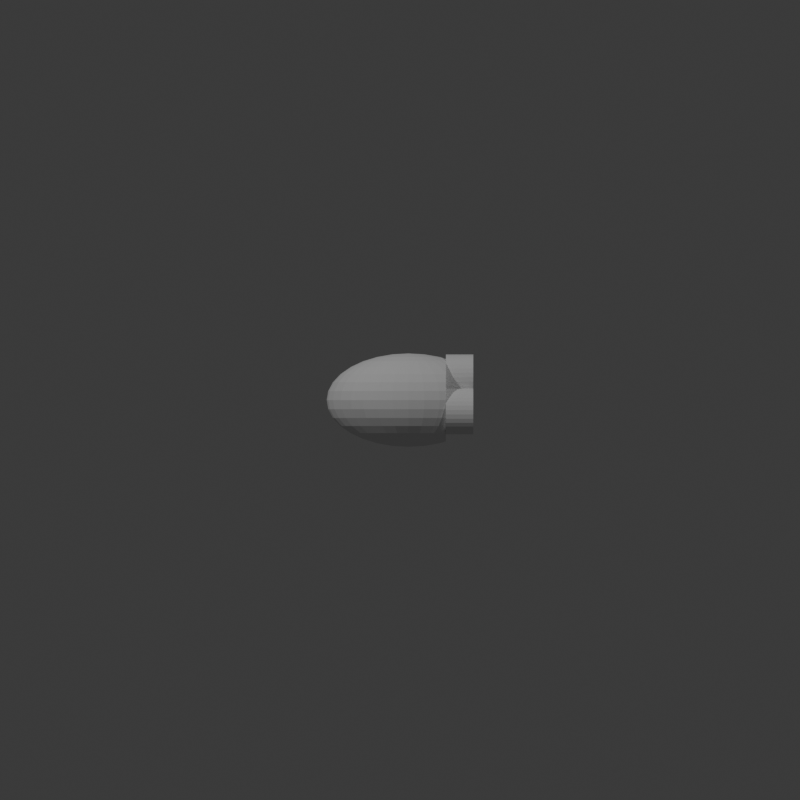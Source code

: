# Source: 2-ES-7-4-4.blend  (saved by Blender 4.3.32; exported with 4.5.12 LTS)
import bpy
from mathutils import Matrix  # noqa: F401  (used for matrix-valued properties, if any)

bpy.ops.wm.read_factory_settings(use_empty=True)
scene = bpy.context.scene
scene.name = 'Scene'

# ---- collections
col_collection = bpy.data.collections.new('Collection'); scene.collection.children.link(col_collection)

# ---- world
world_world = bpy.data.worlds.new('World'); scene.world = world_world
world_world.use_nodes = True; world_world.node_tree.nodes.clear()
_N = world_world.node_tree.nodes; _L = world_world.node_tree.links
n0 = _N.new('ShaderNodeOutputWorld'); n0.name = 'World Output'; n0.location = (300, 300)
n1 = _N.new('ShaderNodeBackground'); n1.name = 'Background'; n1.location = (10, 300)
n1.inputs[0].default_value = (0.05088, 0.05088, 0.05088, 1.0)
_L.new(n1.outputs[0], n0.inputs[0])
n0.is_active_output = True
world_world.color = (0.05088, 0.05088, 0.05088)
world_world.sun_shadow_jitter_overblur = 0.0

# ---- cameras
cam_camera_001 = bpy.data.cameras.new('Camera.001')
cam_camera_001.type = 'ORTHO'
cam_camera_001.ortho_scale = 40.0
cam_camera_002 = bpy.data.cameras.new('Camera.002')
cam_camera_002.type = 'ORTHO'
cam_camera_002.ortho_scale = 40.0

# ---- lights
light_point = bpy.data.lights.new('Point', 'POINT')
light_point.energy = 1e+04
light_point_001 = bpy.data.lights.new('Point.001', 'POINT')
light_point_001.energy = 6000.0

# ---- meshes
me_sphere = bpy.data.meshes.new('Sphere')
me_sphere.from_pydata([(0.0, 1.297, 1.941), (0.0, 1.941, 1.297), (0.0, 2.29, 0.4555), (0.0, 2.335, 0.0), (0.0, 2.29, -0.4555), (0.0, 1.941, -1.297), (0.1555, 0.4468, 2.29), (0.305, 0.8764, 2.157), (0.4428, 1.272, 1.941), (0.5635, 1.619, 1.651), (0.6626, 1.904, 1.297), (0.7363, 2.116, 0.8936), (0.7816, 2.246, 0.4555), (0.7969, 2.29, 0.0), (0.7816, 2.246, -0.4555), (0.7363, 2.116, -0.8936), (0.6626, 1.904, -1.297), (0.5635, 1.619, -1.651), (0.4428, 1.272, -1.941), (0.305, 0.8764, -2.157), (0.1555, 0.4468, -2.29), (0.305, 0.4209, 2.29), (0.5982, 0.8255, 2.157), (0.8685, 1.199, 1.941), (1.105, 1.525, 1.651), (1.3, 1.794, 1.297), (1.444, 1.993, 0.8936), (1.533, 2.116, 0.4555), (1.563, 2.157, 0.0), (1.533, 2.116, -0.4555), (1.444, 1.993, -0.8936), (1.3, 1.794, -1.297), (1.105, 1.525, -1.651), (0.8685, 1.199, -1.941), (0.5982, 0.8255, -2.157), (0.305, 0.4209, -2.29), (0.4428, 0.3788, 2.29), (0.8685, 0.743, 2.157), (1.261, 1.079, 1.941), (1.605, 1.373, 1.651), (1.605, 1.373, -1.651), (1.261, 1.079, -1.941), (0.8685, 0.743, -2.157), (0.4428, 0.3788, -2.29), (0.5635, 0.3221, 2.29), (1.105, 0.6318, 2.157), (1.605, 0.9173, 1.941), (1.605, 0.9173, -1.941), (1.105, 0.6318, -2.157), (0.5635, 0.3221, -2.29), (0.6626, 0.2531, 2.29), (1.3, 0.4964, 2.157), (1.3, 0.4964, -2.157), (0.6626, 0.2531, -2.29), (0.0, 0.0, 2.335), (0.7363, 0.1743, 2.29), (1.444, 0.342, 2.157), (1.444, 0.342, -2.157), (0.7363, 0.1743, -2.29), (0.7816, 0.08887, 2.29), (1.533, 0.1743, 2.157), (1.533, 0.1743, -2.157), (0.7816, 0.08887, -2.29), (0.7969, -2.61e-08, 2.29), (1.563, -5.219e-08, 2.157), (1.563, -5.219e-08, -2.157), (0.7969, -2.61e-08, -2.29), (0.7816, -0.08887, 2.29), (1.533, -0.1743, 2.157), (1.533, -0.1743, -2.157), (0.7816, -0.08887, -2.29), (0.7363, -0.1743, 2.29), (1.444, -0.342, 2.157), (1.444, -0.342, -2.157), (0.7363, -0.1743, -2.29), (0.6626, -0.2531, 2.29), (1.3, -0.4964, 2.157), (1.3, -0.4964, -2.157), (0.6626, -0.2531, -2.29), (0.5635, -0.3221, 2.29), (1.105, -0.6318, 2.157), (1.605, -0.9173, 1.941), (1.605, -0.9173, -1.941), (1.105, -0.6318, -2.157), (0.5635, -0.3221, -2.29), (0.4428, -0.3788, 2.29), (0.8685, -0.743, 2.157), (1.261, -1.079, 1.941), (1.605, -1.373, 1.651), (1.605, -1.373, -1.651), (1.261, -1.079, -1.941), (0.8685, -0.743, -2.157), (0.4428, -0.3788, -2.29), (0.305, -0.4209, 2.29), (0.5982, -0.8255, 2.157), (0.8685, -1.199, 1.941), (1.105, -1.525, 1.651), (1.3, -1.794, 1.297), (1.444, -1.993, 0.8936), (1.533, -2.116, 0.4555), (1.563, -2.157, 0.0), (1.533, -2.116, -0.4555), (1.444, -1.993, -0.8936), (1.3, -1.794, -1.297), (1.105, -1.525, -1.651), (0.8685, -1.199, -1.941), (0.5982, -0.8255, -2.157), (0.305, -0.4209, -2.29), (0.1555, -0.4468, 2.29), (0.305, -0.8764, 2.157), (0.4428, -1.272, 1.941), (0.5635, -1.619, 1.651), (0.6626, -1.904, 1.297), (0.7363, -2.116, 0.8936), (0.7816, -2.246, 0.4555), (0.7969, -2.29, 0.0), (0.7816, -2.246, -0.4555), (0.7363, -2.116, -0.8936), (0.6626, -1.904, -1.297), (0.5635, -1.619, -1.651), (0.4428, -1.272, -1.941), (0.305, -0.8764, -2.157), (0.1555, -0.4468, -2.29), (-3.044e-08, -0.4555, 2.29), (-2.13e-07, -0.8936, 2.157), (-3.957e-07, -1.297, 1.941), (-6.087e-08, -1.651, 1.651), (-4.261e-07, -1.941, 1.297), (1.217e-07, -2.157, 0.8936), (-5.478e-07, -2.29, 0.4555), (-1.339e-06, -2.335, 0.0), (-5.478e-07, -2.29, -0.4555), (1.217e-07, -2.157, -0.8936), (-4.261e-07, -1.941, -1.297), (-6.087e-08, -1.651, -1.651), (-3.957e-07, -1.297, -1.941), (-2.13e-07, -0.8936, -2.157), (-3.044e-08, -0.4555, -2.29), (-0.1555, -0.4468, 2.29), (-0.305, -0.8764, 2.157), (-0.4428, -1.272, 1.941), (-0.5635, -1.619, 1.651), (-0.6626, -1.904, 1.297), (-0.7363, -2.116, 0.8936), (-0.7816, -2.246, 0.4555), (-0.7969, -2.29, 0.0), (-0.7816, -2.246, -0.4555), (-0.7363, -2.116, -0.8936), (-0.6626, -1.904, -1.297), (-0.5635, -1.619, -1.651), (-0.4428, -1.272, -1.941), (-0.305, -0.8764, -2.157), (-0.1555, -0.4468, -2.29), (-0.305, -0.4209, 2.29), (-0.5982, -0.8255, 2.157), (-0.8685, -1.199, 1.941), (-1.105, -1.525, 1.651), (-1.3, -1.794, 1.297), (-1.444, -1.993, 0.8936), (-1.533, -2.116, 0.4555), (-1.563, -2.157, 0.0), (-1.533, -2.116, -0.4555), (-1.444, -1.993, -0.8936), (-1.3, -1.794, -1.297), (-1.105, -1.525, -1.651), (-0.8685, -1.199, -1.941), (-0.5982, -0.8255, -2.157), (-0.305, -0.4209, -2.29), (-0.4428, -0.3788, 2.29), (-0.8685, -0.743, 2.157), (-1.261, -1.079, 1.941), (-1.605, -1.373, 1.651), (-1.887, -1.614, 1.297), (-2.097, -1.794, 0.8936), (-2.226, -1.904, 0.4555), (-2.27, -1.941, 0.0), (-2.226, -1.904, -0.4555), (-2.097, -1.794, -0.8936), (-1.887, -1.614, -1.297), (-1.605, -1.373, -1.651), (-1.261, -1.079, -1.941), (-0.8685, -0.743, -2.157), (-0.4428, -0.3788, -2.29), (-0.5635, -0.3221, 2.29), (-1.105, -0.6318, 2.157), (-1.605, -0.9173, 1.941), (-2.042, -1.167, 1.651), (-2.402, -1.373, 1.297), (-2.669, -1.525, 0.8936), (-2.833, -1.619, 0.4555), (-2.889, -1.651, 0.0), (-2.833, -1.619, -0.4555), (-2.669, -1.525, -0.8936), (-2.402, -1.373, -1.297), (-2.042, -1.167, -1.651), (-1.605, -0.9173, -1.941), (-1.105, -0.6318, -2.157), (-0.5635, -0.3221, -2.29), (0.0, 0.0, -2.335), (-0.6626, -0.2531, 2.29), (-1.3, -0.4964, 2.157), (-1.887, -0.7207, 1.941), (-2.402, -0.9173, 1.651), (-2.824, -1.079, 1.297), (-3.138, -1.199, 0.8936), (-3.331, -1.272, 0.4555), (-3.397, -1.297, 0.0), (-3.331, -1.272, -0.4555), (-3.138, -1.199, -0.8936), (-2.824, -1.079, -1.297), (-2.402, -0.9173, -1.651), (-1.887, -0.7207, -1.941), (-1.3, -0.4964, -2.157), (-0.6626, -0.2531, -2.29), (-0.7363, -0.1743, 2.29), (-1.444, -0.342, 2.157), (-2.097, -0.4964, 1.941), (-2.669, -0.6318, 1.651), (-3.138, -0.743, 1.297), (-3.487, -0.8255, 0.8936), (-3.702, -0.8764, 0.4555), (-3.774, -0.8936, 0.0), (-3.702, -0.8764, -0.4555), (-3.487, -0.8255, -0.8936), (-3.138, -0.743, -1.297), (-2.669, -0.6318, -1.651), (-2.097, -0.4964, -1.941), (-1.444, -0.342, -2.157), (-0.7363, -0.1743, -2.29), (-0.7816, -0.08887, 2.29), (-1.533, -0.1743, 2.157), (-2.226, -0.2531, 1.941), (-2.833, -0.3221, 1.651), (-3.331, -0.3788, 1.297), (-3.702, -0.4209, 0.8936), (-3.93, -0.4468, 0.4555), (-4.007, -0.4555, 0.0), (-3.93, -0.4468, -0.4555), (-3.702, -0.4209, -0.8936), (-3.331, -0.3788, -1.297), (-2.833, -0.3221, -1.651), (-2.226, -0.2531, -1.941), (-1.533, -0.1743, -2.157), (-0.7816, -0.08887, -2.29), (-0.7969, 4.349e-08, 2.29), (-1.563, 1.218e-07, 2.157), (-2.27, 3.479e-07, 1.941), (-2.889, 6.959e-08, 1.651), (-3.397, 3.827e-07, 1.297), (-3.774, 3.479e-08, 0.8936), (-4.007, 6.263e-07, 0.4555), (-4.085, 1.044e-06, 0.0), (-4.007, 6.263e-07, -0.4555), (-3.774, 3.479e-08, -0.8936), (-3.397, 3.827e-07, -1.297), (-2.889, 6.959e-08, -1.651), (-2.27, 3.479e-07, -1.941), (-1.563, 1.218e-07, -2.157), (-0.7969, 4.349e-08, -2.29), (-0.7816, 0.08887, 2.29), (-1.533, 0.1743, 2.157), (-2.226, 0.2531, 1.941), (-2.833, 0.3221, 1.651), (-3.331, 0.3788, 1.297), (-3.702, 0.4209, 0.8936), (-3.93, 0.4468, 0.4555), (-4.007, 0.4555, 0.0), (-3.93, 0.4468, -0.4555), (-3.702, 0.4209, -0.8936), (-3.331, 0.3788, -1.297), (-2.833, 0.3221, -1.651), (-2.226, 0.2531, -1.941), (-1.533, 0.1743, -2.157), (-0.7816, 0.08887, -2.29), (-0.7363, 0.1743, 2.29), (-1.444, 0.342, 2.157), (-2.097, 0.4964, 1.941), (-2.669, 0.6318, 1.651), (-3.138, 0.743, 1.297), (-3.487, 0.8255, 0.8936), (-3.702, 0.8764, 0.4555), (-3.774, 0.8936, 0.0), (-3.702, 0.8764, -0.4555), (-3.487, 0.8255, -0.8936), (-3.138, 0.743, -1.297), (-2.669, 0.6318, -1.651), (-2.097, 0.4964, -1.941), (-1.444, 0.342, -2.157), (-0.7363, 0.1743, -2.29), (-0.6626, 0.2531, 2.29), (-1.3, 0.4964, 2.157), (-1.887, 0.7207, 1.941), (-2.402, 0.9173, 1.651), (-2.824, 1.079, 1.297), (-3.138, 1.199, 0.8936), (-3.331, 1.272, 0.4555), (-3.397, 1.297, 0.0), (-3.331, 1.272, -0.4555), (-3.138, 1.199, -0.8936), (-2.824, 1.079, -1.297), (-2.402, 0.9173, -1.651), (-1.887, 0.7207, -1.941), (-1.3, 0.4964, -2.157), (-0.6626, 0.2531, -2.29), (-0.5635, 0.3221, 2.29), (-1.105, 0.6318, 2.157), (-1.605, 0.9173, 1.941), (-2.042, 1.167, 1.651), (-2.402, 1.373, 1.297), (-2.669, 1.525, 0.8936), (-2.833, 1.619, 0.4555), (-2.889, 1.651, 0.0), (-2.833, 1.619, -0.4555), (-2.669, 1.525, -0.8936), (-2.402, 1.373, -1.297), (-2.042, 1.167, -1.651), (-1.605, 0.9173, -1.941), (-1.105, 0.6318, -2.157), (-0.5635, 0.3221, -2.29), (-0.4428, 0.3788, 2.29), (-0.8685, 0.743, 2.157), (-1.261, 1.079, 1.941), (-1.605, 1.373, 1.651), (-1.887, 1.614, 1.297), (-2.097, 1.794, 0.8936), (-2.226, 1.904, 0.4555), (-2.27, 1.941, 0.0), (-2.226, 1.904, -0.4555), (-2.097, 1.794, -0.8936), (-1.887, 1.614, -1.297), (-1.605, 1.373, -1.651), (-1.261, 1.079, -1.941), (-0.8685, 0.743, -2.157), (-0.4428, 0.3788, -2.29), (-0.305, 0.4209, 2.29), (-0.5982, 0.8255, 2.157), (-0.8685, 1.199, 1.941), (-1.105, 1.525, 1.651), (-1.3, 1.794, 1.297), (-1.444, 1.993, 0.8936), (-1.533, 2.116, 0.4555), (-1.563, 2.157, 0.0), (-1.533, 2.116, -0.4555), (-1.444, 1.993, -0.8936), (-1.3, 1.794, -1.297), (-1.105, 1.525, -1.651), (-0.8685, 1.199, -1.941), (-0.5982, 0.8255, -2.157), (-0.305, 0.4209, -2.29), (-0.1555, 0.4468, 2.29), (-0.305, 0.8764, 2.157), (-0.4428, 1.272, 1.941), (-0.5635, 1.619, 1.651), (-0.6626, 1.904, 1.297), (-0.7363, 2.116, 0.8936), (-0.7816, 2.246, 0.4555), (-0.7969, 2.29, 0.0), (-0.7816, 2.246, -0.4555), (-0.7363, 2.116, -0.8936), (-0.6626, 1.904, -1.297), (-0.5635, 1.619, -1.651), (-0.4428, 1.272, -1.941), (-0.305, 0.8764, -2.157), (-0.1555, 0.4468, -2.29), (6.087e-08, 0.4555, 2.29), (2.739e-07, 0.8936, 2.157), (3.652e-07, 1.651, 1.651), (2.435e-07, 2.157, 0.8936), (2.435e-07, 2.157, -0.8936), (3.652e-07, 1.651, -1.651), (8.826e-07, 1.297, -1.941), (2.739e-07, 0.8936, -2.157), (6.087e-08, 0.4555, -2.29), (1.874, 1.603, 1.314), (1.874, 1.603, -1.314), (1.874, 1.618, -1.297), (1.874, 1.862, -0.8936), (1.874, 1.618, 1.297), (1.874, 1.862, 0.8936), (1.874, 2.012, 0.4555), (1.874, 2.062, 0.0), (1.874, 2.012, -0.4555), (1.874, 1.071, 1.763), (1.874, 1.071, -1.763), (1.874, 1.247, 1.651), (1.874, 1.247, -1.651), (1.874, 0.7157, 1.946), (1.874, 0.7157, -1.946), (1.874, 0.7298, 1.941), (1.874, 0.7298, -1.941), (1.874, 0.4437, 2.015), (1.874, 0.4437, -2.015), (1.874, 0.2131, 2.051), (1.874, 0.2131, -2.051), (1.874, -8.281e-08, 2.062), (1.874, -8.281e-08, -2.062), (1.874, -0.2131, 2.051), (1.874, -0.2131, -2.051), (1.874, -0.4437, 2.015), (1.874, -0.4437, -2.015), (1.874, -0.7157, 1.946), (1.874, -0.7157, -1.946), (1.874, -1.071, 1.763), (1.874, -1.071, -1.763), (1.874, -0.7298, 1.941), (1.874, -0.7298, -1.941), (1.874, -1.603, 1.314), (1.874, -1.603, -1.314), (1.874, -1.247, 1.651), (1.874, -1.247, -1.651), (1.874, -1.862, -0.8936), (1.874, -2.012, -0.4555), (1.874, -1.618, -1.297), (1.874, -1.618, 1.297), (1.874, -1.862, 0.8936), (1.874, -2.012, 0.4555), (1.874, -2.062, 0.0)], [], [(372, 371, 19, 20), (3, 2, 12, 13), (364, 54, 6), (198, 372, 20), (4, 3, 13, 14), (365, 364, 6, 7), (368, 4, 14, 15), (0, 365, 7, 8), (5, 368, 15, 16), (366, 0, 8, 9), (369, 5, 16, 17), (1, 366, 9, 10), (370, 369, 17, 18), (367, 1, 10, 11), (371, 370, 18, 19), (2, 367, 11, 12), (19, 18, 33, 34), (12, 11, 26, 27), (20, 19, 34, 35), (13, 12, 27, 28), (6, 54, 21), (198, 20, 35), (14, 13, 28, 29), (7, 6, 21, 22), (15, 14, 29, 30), (8, 7, 22, 23), (16, 15, 30, 31), (9, 8, 23, 24), (17, 16, 31, 32), (10, 9, 24, 25), (18, 17, 32, 33), (11, 10, 25, 26), (23, 22, 37, 38), (24, 23, 38, 39), (33, 32, 40, 41), (34, 33, 41, 42), (35, 34, 42, 43), (21, 54, 36), (198, 35, 43), (22, 21, 36, 37), (43, 42, 48, 49), (36, 54, 44), (198, 43, 49), (37, 36, 44, 45), (38, 37, 45, 46), (373, 39, 384), (42, 41, 47, 48), (382, 46, 388), (393, 391, 387, 389, 383, 385, 374, 375, 376, 381, 380, 379, 378, 377, 373, 384, 382, 388, 386, 390, 392, 394, 396, 398, 400, 404, 402, 408, 406, 413, 414, 415, 416, 411, 410, 412, 407, 409, 403, 405, 401, 399, 397, 395), (49, 48, 52, 53), (44, 54, 50), (198, 49, 53), (45, 44, 50, 51), (53, 52, 57, 58), (50, 54, 55), (198, 53, 58), (51, 50, 55, 56), (386, 51, 56, 390), (58, 57, 61, 62), (55, 54, 59), (198, 58, 62), (56, 55, 59, 60), (390, 56, 60, 392), (59, 54, 63), (198, 62, 66), (60, 59, 63, 64), (392, 60, 64, 394), (62, 61, 65, 66), (66, 65, 69, 70), (63, 54, 67), (198, 66, 70), (64, 63, 67, 68), (394, 64, 68, 396), (68, 67, 71, 72), (396, 68, 72, 398), (70, 69, 73, 74), (67, 54, 71), (198, 70, 74), (74, 73, 77, 78), (71, 54, 75), (198, 74, 78), (72, 71, 75, 76), (398, 72, 76, 400), (76, 75, 79, 80), (400, 76, 80, 81, 404), (402, 404, 81), (405, 403, 82), (78, 77, 83, 84), (75, 54, 79), (198, 78, 84), (83, 82, 90, 91), (84, 83, 91, 92), (79, 54, 85), (198, 84, 92), (80, 79, 85, 86), (81, 80, 86, 87), (402, 81, 87, 88, 408), (409, 407, 89), (406, 408, 88), (410, 411, 101, 102), (87, 86, 94, 95), (412, 410, 102, 103), (88, 87, 95, 96), (406, 88, 96, 97, 413), (90, 89, 104, 105), (414, 413, 97, 98), (91, 90, 105, 106), (415, 414, 98, 99), (92, 91, 106, 107), (416, 415, 99, 100), (85, 54, 93), (198, 92, 107), (411, 416, 100, 101), (86, 85, 93, 94), (106, 105, 120, 121), (99, 98, 113, 114), (107, 106, 121, 122), (100, 99, 114, 115), (93, 54, 108), (198, 107, 122), (101, 100, 115, 116), (94, 93, 108, 109), (102, 101, 116, 117), (95, 94, 109, 110), (103, 102, 117, 118), (96, 95, 110, 111), (104, 103, 118, 119), (97, 96, 111, 112), (105, 104, 119, 120), (98, 97, 112, 113), (118, 117, 132, 133), (111, 110, 125, 126), (119, 118, 133, 134), (112, 111, 126, 127), (120, 119, 134, 135), (113, 112, 127, 128), (121, 120, 135, 136), (114, 113, 128, 129), (122, 121, 136, 137), (115, 114, 129, 130), (108, 54, 123), (198, 122, 137), (116, 115, 130, 131), (109, 108, 123, 124), (117, 116, 131, 132), (110, 109, 124, 125), (137, 136, 151, 152), (130, 129, 144, 145), (123, 54, 138), (198, 137, 152), (131, 130, 145, 146), (124, 123, 138, 139), (132, 131, 146, 147), (125, 124, 139, 140), (133, 132, 147, 148), (126, 125, 140, 141), (134, 133, 148, 149), (127, 126, 141, 142), (135, 134, 149, 150), (128, 127, 142, 143), (136, 135, 150, 151), (129, 128, 143, 144), (141, 140, 155, 156), (149, 148, 163, 164), (142, 141, 156, 157), (150, 149, 164, 165), (143, 142, 157, 158), (151, 150, 165, 166), (144, 143, 158, 159), (152, 151, 166, 167), (145, 144, 159, 160), (138, 54, 153), (198, 152, 167), (146, 145, 160, 161), (139, 138, 153, 154), (147, 146, 161, 162), (140, 139, 154, 155), (148, 147, 162, 163), (160, 159, 174, 175), (153, 54, 168), (198, 167, 182), (161, 160, 175, 176), (154, 153, 168, 169), (162, 161, 176, 177), (155, 154, 169, 170), (163, 162, 177, 178), (156, 155, 170, 171), (164, 163, 178, 179), (157, 156, 171, 172), (165, 164, 179, 180), (158, 157, 172, 173), (166, 165, 180, 181), (159, 158, 173, 174), (167, 166, 181, 182), (179, 178, 193, 194), (172, 171, 186, 187), (180, 179, 194, 195), (173, 172, 187, 188), (181, 180, 195, 196), (174, 173, 188, 189), (182, 181, 196, 197), (175, 174, 189, 190), (168, 54, 183), (198, 182, 197), (176, 175, 190, 191), (169, 168, 183, 184), (177, 176, 191, 192), (170, 169, 184, 185), (178, 177, 192, 193), (171, 170, 185, 186), (183, 54, 199), (198, 197, 213), (191, 190, 206, 207), (184, 183, 199, 200), (192, 191, 207, 208), (185, 184, 200, 201), (193, 192, 208, 209), (186, 185, 201, 202), (194, 193, 209, 210), (187, 186, 202, 203), (195, 194, 210, 211), (188, 187, 203, 204), (196, 195, 211, 212), (189, 188, 204, 205), (197, 196, 212, 213), (190, 189, 205, 206), (203, 202, 217, 218), (211, 210, 225, 226), (204, 203, 218, 219), (212, 211, 226, 227), (205, 204, 219, 220), (213, 212, 227, 228), (206, 205, 220, 221), (199, 54, 214), (198, 213, 228), (207, 206, 221, 222), (200, 199, 214, 215), (208, 207, 222, 223), (201, 200, 215, 216), (209, 208, 223, 224), (202, 201, 216, 217), (210, 209, 224, 225), (222, 221, 236, 237), (215, 214, 229, 230), (223, 222, 237, 238), (216, 215, 230, 231), (224, 223, 238, 239), (217, 216, 231, 232), (225, 224, 239, 240), (218, 217, 232, 233), (226, 225, 240, 241), (219, 218, 233, 234), (227, 226, 241, 242), (220, 219, 234, 235), (228, 227, 242, 243), (221, 220, 235, 236), (214, 54, 229), (198, 228, 243), (241, 240, 255, 256), (234, 233, 248, 249), (242, 241, 256, 257), (235, 234, 249, 250), (243, 242, 257, 258), (236, 235, 250, 251), (229, 54, 244), (198, 243, 258), (237, 236, 251, 252), (230, 229, 244, 245), (238, 237, 252, 253), (231, 230, 245, 246), (239, 238, 253, 254), (232, 231, 246, 247), (240, 239, 254, 255), (233, 232, 247, 248), (253, 252, 267, 268), (246, 245, 260, 261), (254, 253, 268, 269), (247, 246, 261, 262), (255, 254, 269, 270), (248, 247, 262, 263), (256, 255, 270, 271), (249, 248, 263, 264), (257, 256, 271, 272), (250, 249, 264, 265), (258, 257, 272, 273), (251, 250, 265, 266), (244, 54, 259), (198, 258, 273), (252, 251, 266, 267), (245, 244, 259, 260), (272, 271, 286, 287), (265, 264, 279, 280), (273, 272, 287, 288), (266, 265, 280, 281), (259, 54, 274), (198, 273, 288), (267, 266, 281, 282), (260, 259, 274, 275), (268, 267, 282, 283), (261, 260, 275, 276), (269, 268, 283, 284), (262, 261, 276, 277), (270, 269, 284, 285), (263, 262, 277, 278), (271, 270, 285, 286), (264, 263, 278, 279), (276, 275, 290, 291), (284, 283, 298, 299), (277, 276, 291, 292), (285, 284, 299, 300), (278, 277, 292, 293), (286, 285, 300, 301), (279, 278, 293, 294), (287, 286, 301, 302), (280, 279, 294, 295), (288, 287, 302, 303), (281, 280, 295, 296), (274, 54, 289), (198, 288, 303), (282, 281, 296, 297), (275, 274, 289, 290), (283, 282, 297, 298), (295, 294, 309, 310), (303, 302, 317, 318), (296, 295, 310, 311), (289, 54, 304), (198, 303, 318), (297, 296, 311, 312), (290, 289, 304, 305), (298, 297, 312, 313), (291, 290, 305, 306), (299, 298, 313, 314), (292, 291, 306, 307), (300, 299, 314, 315), (293, 292, 307, 308), (301, 300, 315, 316), (294, 293, 308, 309), (302, 301, 316, 317), (314, 313, 328, 329), (307, 306, 321, 322), (315, 314, 329, 330), (308, 307, 322, 323), (316, 315, 330, 331), (309, 308, 323, 324), (317, 316, 331, 332), (310, 309, 324, 325), (318, 317, 332, 333), (311, 310, 325, 326), (304, 54, 319), (198, 318, 333), (312, 311, 326, 327), (305, 304, 319, 320), (313, 312, 327, 328), (306, 305, 320, 321), (333, 332, 347, 348), (326, 325, 340, 341), (319, 54, 334), (198, 333, 348), (327, 326, 341, 342), (320, 319, 334, 335), (328, 327, 342, 343), (321, 320, 335, 336), (329, 328, 343, 344), (322, 321, 336, 337), (330, 329, 344, 345), (323, 322, 337, 338), (331, 330, 345, 346), (324, 323, 338, 339), (332, 331, 346, 347), (325, 324, 339, 340), (337, 336, 351, 352), (345, 344, 359, 360), (338, 337, 352, 353), (346, 345, 360, 361), (339, 338, 353, 354), (347, 346, 361, 362), (340, 339, 354, 355), (348, 347, 362, 363), (341, 340, 355, 356), (334, 54, 349), (198, 348, 363), (342, 341, 356, 357), (335, 334, 349, 350), (343, 342, 357, 358), (336, 335, 350, 351), (344, 343, 358, 359), (356, 355, 2, 3), (349, 54, 364), (198, 363, 372), (357, 356, 3, 4), (350, 349, 364, 365), (358, 357, 4, 368), (351, 350, 365, 0), (359, 358, 368, 5), (352, 351, 0, 366), (360, 359, 5, 369), (353, 352, 366, 1), (361, 360, 369, 370), (354, 353, 1, 367), (362, 361, 370, 371), (355, 354, 367, 2), (363, 362, 371, 372), (89, 407, 412, 103, 104), (82, 403, 409, 89, 90), (77, 401, 405, 82, 83), (73, 399, 401, 77), (69, 397, 399, 73), (65, 395, 397, 69), (61, 393, 395, 65), (57, 391, 393, 61), (48, 47, 389, 387, 52), (52, 387, 391, 57), (46, 45, 51, 386, 388), (41, 40, 385, 383, 47), (47, 383, 389), (39, 38, 46, 382, 384), (29, 28, 380, 381), (28, 27, 379, 380), (27, 26, 378, 379), (26, 25, 377, 378), (30, 29, 381, 376), (31, 30, 376, 375), (32, 31, 375, 374, 40), (40, 374, 385), (25, 24, 39, 373, 377)])
_uv = me_sphere.uv_layers.new(name='UVMap')
_uv.uv.foreach_set('vector', [0.75, 0.0625, 0.75, 0.125, 0.7188, 0.125, 0.7188, 0.0625, 0.75, 0.5, 0.75, 0.5625, 0.7188, 0.5625, 0.7188, 0.5, 0.75, 0.9375, 0.7344, 1.0, 0.7188, 0.9375, 0.7344, 0.0, 0.75, 0.0625, 0.7188, 0.0625, 0.75, 0.4375, 0.75, 0.5, 0.7188, 0.5, 0.7188, 0.4375, 0.75, 0.875, 0.75, 0.9375, 0.7188, 0.9375, 0.7188, 0.875, 0.75, 0.375, 0.75, 0.4375, 0.7188, 0.4375, 0.7188, 0.375, 0.75, 0.8125, 0.75, 0.875, 0.7188, 0.875, 0.7188, 0.8125, 0.75, 0.3125, 0.75, 0.375, 0.7188, 0.375, 0.7188, 0.3125, 0.75, 0.75, 0.75, 0.8125, 0.7188, 0.8125, 0.7188, 0.75, 0.75, 0.25, 0.75, 0.3125, 0.7188, 0.3125, 0.7188, 0.25, 0.75, 0.6875, 0.75, 0.75, 0.7188, 0.75, 0.7188, 0.6875, 0.75, 0.1875, 0.75, 0.25, 0.7188, 0.25, 0.7188, 0.1875, 0.75, 0.625, 0.75, 0.6875, 0.7188, 0.6875, 0.7188, 0.625, 0.75, 0.125, 0.75, 0.1875, 0.7188, 0.1875, 0.7188, 0.125, 0.75, 0.5625, 0.75, 0.625, 0.7188, 0.625, 0.7188, 0.5625, 0.7188, 0.125, 0.7188, 0.1875, 0.6875, 0.1875, 0.6875, 0.125, 0.7188, 0.5625, 0.7188, 0.625, 0.6875, 0.625, 0.6875, 0.5625, 0.7188, 0.0625, 0.7188, 0.125, 0.6875, 0.125, 0.6875, 0.0625, 0.7188, 0.5, 0.7188, 0.5625, 0.6875, 0.5625, 0.6875, 0.5, 0.7188, 0.9375, 0.7031, 1.0, 0.6875, 0.9375, 0.7031, 0.0, 0.7188, 0.0625, 0.6875, 0.0625, 0.7188, 0.4375, 0.7188, 0.5, 0.6875, 0.5, 0.6875, 0.4375, 0.7188, 0.875, 0.7188, 0.9375, 0.6875, 0.9375, 0.6875, 0.875, 0.7188, 0.375, 0.7188, 0.4375, 0.6875, 0.4375, 0.6875, 0.375, 0.7188, 0.8125, 0.7188, 0.875, 0.6875, 0.875, 0.6875, 0.8125, 0.7188, 0.3125, 0.7188, 0.375, 0.6875, 0.375, 0.6875, 0.3125, 0.7188, 0.75, 0.7188, 0.8125, 0.6875, 0.8125, 0.6875, 0.75, 0.7188, 0.25, 0.7188, 0.3125, 0.6875, 0.3125, 0.6875, 0.25, 0.7188, 0.6875, 0.7188, 0.75, 0.6875, 0.75, 0.6875, 0.6875, 0.7188, 0.1875, 0.7188, 0.25, 0.6875, 0.25, 0.6875, 0.1875, 0.7188, 0.625, 0.7188, 0.6875, 0.6875, 0.6875, 0.6875, 0.625, 0.6875, 0.8125, 0.6875, 0.875, 0.6562, 0.875, 0.6562, 0.8125, 0.6875, 0.75, 0.6875, 0.8125, 0.6562, 0.8125, 0.6562, 0.75, 0.6875, 0.1875, 0.6875, 0.25, 0.6562, 0.25, 0.6562, 0.1875, 0.6875, 0.125, 0.6875, 0.1875, 0.6562, 0.1875, 0.6562, 0.125, 0.6875, 0.0625, 0.6875, 0.125, 0.6562, 0.125, 0.6562, 0.0625, 0.6875, 0.9375, 0.6719, 1.0, 0.6562, 0.9375, 0.6719, 0.0, 0.6875, 0.0625, 0.6562, 0.0625, 0.6875, 0.875, 0.6875, 0.9375, 0.6562, 0.9375, 0.6562, 0.875, 0.6562, 0.0625, 0.6562, 0.125, 0.625, 0.125, 0.625, 0.0625, 0.6562, 0.9375, 0.6406, 1.0, 0.625, 0.9375, 0.6406, 0.0, 0.6562, 0.0625, 0.625, 0.0625, 0.6562, 0.875, 0.6562, 0.9375, 0.625, 0.9375, 0.625, 0.875, 0.6562, 0.8125, 0.6562, 0.875, 0.625, 0.875, 0.625, 0.8125, 0.6562, 0.6904, 0.6562, 0.75, 0.637, 0.75, 0.6562, 0.125, 0.6562, 0.1875, 0.625, 0.1875, 0.625, 0.125, 0.625, 0.7741, 0.625, 0.8125, 0.5952, 0.8125, 0.5312, 0.1557, 0.5625, 0.1662, 0.5938, 0.1861, 0.5952, 0.1875, 0.625, 0.2259, 0.637, 0.25, 0.6562, 0.3096, 0.6569, 0.3125, 0.6669, 0.375, 0.6721, 0.4375, 0.6738, 0.5, 0.6721, 0.5625, 0.6669, 0.625, 0.6569, 0.6875, 0.6562, 0.6904, 0.637, 0.75, 0.625, 0.7741, 0.5952, 0.8125, 0.5938, 0.8139, 0.5625, 0.8338, 0.5312, 0.8443, 0.5, 0.8475, 0.4688, 0.8443, 0.4375, 0.8338, 0.4062, 0.8139, 0.4048, 0.8125, 0.375, 0.7741, 0.363, 0.75, 0.3438, 0.6904, 0.3431, 0.6875, 0.3331, 0.625, 0.3279, 0.5625, 0.3262, 0.5, 0.3279, 0.4375, 0.3331, 0.375, 0.3431, 0.3125, 0.3438, 0.3096, 0.363, 0.25, 0.375, 0.2259, 0.4048, 0.1875, 0.4063, 0.1861, 0.4375, 0.1662, 0.4688, 0.1557, 0.5, 0.1525, 0.625, 0.0625, 0.625, 0.125, 0.5938, 0.125, 0.5938, 0.0625, 0.625, 0.9375, 0.6094, 1.0, 0.5938, 0.9375, 0.6094, 0.0, 0.625, 0.0625, 0.5938, 0.0625, 0.625, 0.875, 0.625, 0.9375, 0.5938, 0.9375, 0.5938, 0.875, 0.5938, 0.0625, 0.5938, 0.125, 0.5625, 0.125, 0.5625, 0.0625, 0.5938, 0.9375, 0.5781, 1.0, 0.5625, 0.9375, 0.5781, 0.0, 0.5938, 0.0625, 0.5625, 0.0625, 0.5938, 0.875, 0.5938, 0.9375, 0.5625, 0.9375, 0.5625, 0.875, 0.5938, 0.8139, 0.5938, 0.875, 0.5625, 0.875, 0.5625, 0.8338, 0.5625, 0.0625, 0.5625, 0.125, 0.5312, 0.125, 0.5312, 0.0625, 0.5625, 0.9375, 0.5469, 1.0, 0.5312, 0.9375, 0.5469, 0.0, 0.5625, 0.0625, 0.5312, 0.0625, 0.5625, 0.875, 0.5625, 0.9375, 0.5312, 0.9375, 0.5312, 0.875, 0.5625, 0.8338, 0.5625, 0.875, 0.5312, 0.875, 0.5312, 0.8443, 0.5312, 0.9375, 0.5156, 1.0, 0.5, 0.9375, 0.5156, 0.0, 0.5312, 0.0625, 0.5, 0.0625, 0.5312, 0.875, 0.5312, 0.9375, 0.5, 0.9375, 0.5, 0.875, 0.5312, 0.8443, 0.5312, 0.875, 0.5, 0.875, 0.5, 0.8475, 0.5312, 0.0625, 0.5312, 0.125, 0.5, 0.125, 0.5, 0.0625, 0.5, 0.0625, 0.5, 0.125, 0.4688, 0.125, 0.4688, 0.0625, 0.5, 0.9375, 0.4844, 1.0, 0.4688, 0.9375, 0.4844, 0.0, 0.5, 0.0625, 0.4688, 0.0625, 0.5, 0.875, 0.5, 0.9375, 0.4688, 0.9375, 0.4688, 0.875, 0.5, 0.8475, 0.5, 0.875, 0.4688, 0.875, 0.4688, 0.8443, 0.4688, 0.875, 0.4688, 0.9375, 0.4375, 0.9375, 0.4375, 0.875, 0.4688, 0.8443, 0.4688, 0.875, 0.4375, 0.875, 0.4375, 0.8338, 0.4688, 0.0625, 0.4688, 0.125, 0.4375, 0.125, 0.4375, 0.0625, 0.4688, 0.9375, 0.4531, 1.0, 0.4375, 0.9375, 0.4531, 0.0, 0.4688, 0.0625, 0.4375, 0.0625, 0.4375, 0.0625, 0.4375, 0.125, 0.4062, 0.125, 0.4062, 0.0625, 0.4375, 0.9375, 0.4219, 1.0, 0.4062, 0.9375, 0.4219, 0.0, 0.4375, 0.0625, 0.4062, 0.0625, 0.4375, 0.875, 0.4375, 0.9375, 0.4062, 0.9375, 0.4062, 0.875, 0.4375, 0.8338, 0.4375, 0.875, 0.4062, 0.875, 0.4062, 0.8139, 0.4062, 0.875, 0.4062, 0.9375, 0.375, 0.9375, 0.375, 0.875, 0.4062, 0.8139, 0.4062, 0.875, 0.375, 0.875, 0.375, 0.8125, 0.4048, 0.8125, 0.375, 0.7741, 0.4048, 0.8125, 0.375, 0.8125, 0.4048, 0.1875, 0.375, 0.2259, 0.375, 0.1875, 0.4062, 0.0625, 0.4062, 0.125, 0.375, 0.125, 0.375, 0.0625, 0.4062, 0.9375, 0.3906, 1.0, 0.375, 0.9375, 0.3906, 0.0, 0.4062, 0.0625, 0.375, 0.0625, 0.375, 0.125, 0.375, 0.1875, 0.3438, 0.1875, 0.3438, 0.125, 0.375, 0.0625, 0.375, 0.125, 0.3438, 0.125, 0.3438, 0.0625, 0.375, 0.9375, 0.3594, 1.0, 0.3438, 0.9375, 0.3594, 0.0, 0.375, 0.0625, 0.3438, 0.0625, 0.375, 0.875, 0.375, 0.9375, 0.3438, 0.9375, 0.3438, 0.875, 0.375, 0.8125, 0.375, 0.875, 0.3438, 0.875, 0.3438, 0.8125, 0.375, 0.7741, 0.375, 0.8125, 0.3438, 0.8125, 0.3438, 0.75, 0.363, 0.75, 0.363, 0.25, 0.3438, 0.3096, 0.3438, 0.25, 0.3438, 0.6904, 0.363, 0.75, 0.3438, 0.75, 0.3331, 0.375, 0.3279, 0.4375, 0.3125, 0.4375, 0.3125, 0.375, 0.3438, 0.8125, 0.3438, 0.875, 0.3125, 0.875, 0.3125, 0.8125, 0.3431, 0.3125, 0.3331, 0.375, 0.3125, 0.375, 0.3125, 0.3125, 0.3438, 0.75, 0.3438, 0.8125, 0.3125, 0.8125, 0.3125, 0.75, 0.3438, 0.6904, 0.3438, 0.75, 0.3125, 0.75, 0.3125, 0.6875, 0.3431, 0.6875, 0.3438, 0.1875, 0.3438, 0.25, 0.3125, 0.25, 0.3125, 0.1875, 0.3331, 0.625, 0.3431, 0.6875, 0.3125, 0.6875, 0.3125, 0.625, 0.3438, 0.125, 0.3438, 0.1875, 0.3125, 0.1875, 0.3125, 0.125, 0.3279, 0.5625, 0.3331, 0.625, 0.3125, 0.625, 0.3125, 0.5625, 0.3438, 0.0625, 0.3438, 0.125, 0.3125, 0.125, 0.3125, 0.0625, 0.3262, 0.5, 0.3279, 0.5625, 0.3125, 0.5625, 0.3125, 0.5, 0.3438, 0.9375, 0.3281, 1.0, 0.3125, 0.9375, 0.3281, 0.0, 0.3438, 0.0625, 0.3125, 0.0625, 0.3279, 0.4375, 0.3262, 0.5, 0.3125, 0.5, 0.3125, 0.4375, 0.3438, 0.875, 0.3438, 0.9375, 0.3125, 0.9375, 0.3125, 0.875, 0.3125, 0.125, 0.3125, 0.1875, 0.2812, 0.1875, 0.2812, 0.125, 0.3125, 0.5625, 0.3125, 0.625, 0.2812, 0.625, 0.2812, 0.5625, 0.3125, 0.0625, 0.3125, 0.125, 0.2812, 0.125, 0.2812, 0.0625, 0.3125, 0.5, 0.3125, 0.5625, 0.2812, 0.5625, 0.2812, 0.5, 0.3125, 0.9375, 0.2969, 1.0, 0.2812, 0.9375, 0.2969, 0.0, 0.3125, 0.0625, 0.2812, 0.0625, 0.3125, 0.4375, 0.3125, 0.5, 0.2812, 0.5, 0.2812, 0.4375, 0.3125, 0.875, 0.3125, 0.9375, 0.2812, 0.9375, 0.2812, 0.875, 0.3125, 0.375, 0.3125, 0.4375, 0.2812, 0.4375, 0.2812, 0.375, 0.3125, 0.8125, 0.3125, 0.875, 0.2812, 0.875, 0.2812, 0.8125, 0.3125, 0.3125, 0.3125, 0.375, 0.2812, 0.375, 0.2812, 0.3125, 0.3125, 0.75, 0.3125, 0.8125, 0.2812, 0.8125, 0.2812, 0.75, 0.3125, 0.25, 0.3125, 0.3125, 0.2812, 0.3125, 0.2812, 0.25, 0.3125, 0.6875, 0.3125, 0.75, 0.2812, 0.75, 0.2812, 0.6875, 0.3125, 0.1875, 0.3125, 0.25, 0.2812, 0.25, 0.2812, 0.1875, 0.3125, 0.625, 0.3125, 0.6875, 0.2812, 0.6875, 0.2812, 0.625, 0.2812, 0.3125, 0.2812, 0.375, 0.25, 0.375, 0.25, 0.3125, 0.2812, 0.75, 0.2812, 0.8125, 0.25, 0.8125, 0.25, 0.75, 0.2812, 0.25, 0.2812, 0.3125, 0.25, 0.3125, 0.25, 0.25, 0.2812, 0.6875, 0.2812, 0.75, 0.25, 0.75, 0.25, 0.6875, 0.2812, 0.1875, 0.2812, 0.25, 0.25, 0.25, 0.25, 0.1875, 0.2812, 0.625, 0.2812, 0.6875, 0.25, 0.6875, 0.25, 0.625, 0.2812, 0.125, 0.2812, 0.1875, 0.25, 0.1875, 0.25, 0.125, 0.2812, 0.5625, 0.2812, 0.625, 0.25, 0.625, 0.25, 0.5625, 0.2812, 0.0625, 0.2812, 0.125, 0.25, 0.125, 0.25, 0.0625, 0.2812, 0.5, 0.2812, 0.5625, 0.25, 0.5625, 0.25, 0.5, 0.2812, 0.9375, 0.2656, 1.0, 0.25, 0.9375, 0.2656, 0.0, 0.2812, 0.0625, 0.25, 0.0625, 0.2812, 0.4375, 0.2812, 0.5, 0.25, 0.5, 0.25, 0.4375, 0.2812, 0.875, 0.2812, 0.9375, 0.25, 0.9375, 0.25, 0.875, 0.2812, 0.375, 0.2812, 0.4375, 0.25, 0.4375, 0.25, 0.375, 0.2812, 0.8125, 0.2812, 0.875, 0.25, 0.875, 0.25, 0.8125, 0.25, 0.0625, 0.25, 0.125, 0.2188, 0.125, 0.2188, 0.0625, 0.25, 0.5, 0.25, 0.5625, 0.2188, 0.5625, 0.2187, 0.5, 0.25, 0.9375, 0.2344, 1.0, 0.2188, 0.9375, 0.2344, 0.0, 0.25, 0.0625, 0.2188, 0.0625, 0.25, 0.4375, 0.25, 0.5, 0.2187, 0.5, 0.2188, 0.4375, 0.25, 0.875, 0.25, 0.9375, 0.2188, 0.9375, 0.2188, 0.875, 0.25, 0.375, 0.25, 0.4375, 0.2188, 0.4375, 0.2188, 0.375, 0.25, 0.8125, 0.25, 0.875, 0.2188, 0.875, 0.2188, 0.8125, 0.25, 0.3125, 0.25, 0.375, 0.2188, 0.375, 0.2188, 0.3125, 0.25, 0.75, 0.25, 0.8125, 0.2188, 0.8125, 0.2188, 0.75, 0.25, 0.25, 0.25, 0.3125, 0.2188, 0.3125, 0.2188, 0.25, 0.25, 0.6875, 0.25, 0.75, 0.2188, 0.75, 0.2188, 0.6875, 0.25, 0.1875, 0.25, 0.25, 0.2188, 0.25, 0.2188, 0.1875, 0.25, 0.625, 0.25, 0.6875, 0.2188, 0.6875, 0.2188, 0.625, 0.25, 0.125, 0.25, 0.1875, 0.2188, 0.1875, 0.2188, 0.125, 0.25, 0.5625, 0.25, 0.625, 0.2188, 0.625, 0.2188, 0.5625, 0.2188, 0.75, 0.2188, 0.8125, 0.1875, 0.8125, 0.1875, 0.75, 0.2188, 0.25, 0.2188, 0.3125, 0.1875, 0.3125, 0.1875, 0.25, 0.2188, 0.6875, 0.2188, 0.75, 0.1875, 0.75, 0.1875, 0.6875, 0.2188, 0.1875, 0.2188, 0.25, 0.1875, 0.25, 0.1875, 0.1875, 0.2188, 0.625, 0.2188, 0.6875, 0.1875, 0.6875, 0.1875, 0.625, 0.2188, 0.125, 0.2188, 0.1875, 0.1875, 0.1875, 0.1875, 0.125, 0.2188, 0.5625, 0.2188, 0.625, 0.1875, 0.625, 0.1875, 0.5625, 0.2188, 0.0625, 0.2188, 0.125, 0.1875, 0.125, 0.1875, 0.0625, 0.2187, 0.5, 0.2188, 0.5625, 0.1875, 0.5625, 0.1875, 0.5, 0.2188, 0.9375, 0.2031, 1.0, 0.1875, 0.9375, 0.2031, 0.0, 0.2188, 0.0625, 0.1875, 0.0625, 0.2188, 0.4375, 0.2187, 0.5, 0.1875, 0.5, 0.1875, 0.4375, 0.2188, 0.875, 0.2188, 0.9375, 0.1875, 0.9375, 0.1875, 0.875, 0.2188, 0.375, 0.2188, 0.4375, 0.1875, 0.4375, 0.1875, 0.375, 0.2188, 0.8125, 0.2188, 0.875, 0.1875, 0.875, 0.1875, 0.8125, 0.2188, 0.3125, 0.2188, 0.375, 0.1875, 0.375, 0.1875, 0.3125, 0.1875, 0.5, 0.1875, 0.5625, 0.1562, 0.5625, 0.1562, 0.5, 0.1875, 0.9375, 0.1719, 1.0, 0.1563, 0.9375, 0.1719, 0.0, 0.1875, 0.0625, 0.1563, 0.0625, 0.1875, 0.4375, 0.1875, 0.5, 0.1562, 0.5, 0.1562, 0.4375, 0.1875, 0.875, 0.1875, 0.9375, 0.1563, 0.9375, 0.1562, 0.875, 0.1875, 0.375, 0.1875, 0.4375, 0.1562, 0.4375, 0.1563, 0.375, 0.1875, 0.8125, 0.1875, 0.875, 0.1562, 0.875, 0.1562, 0.8125, 0.1875, 0.3125, 0.1875, 0.375, 0.1563, 0.375, 0.1562, 0.3125, 0.1875, 0.75, 0.1875, 0.8125, 0.1562, 0.8125, 0.1562, 0.75, 0.1875, 0.25, 0.1875, 0.3125, 0.1562, 0.3125, 0.1562, 0.25, 0.1875, 0.6875, 0.1875, 0.75, 0.1562, 0.75, 0.1562, 0.6875, 0.1875, 0.1875, 0.1875, 0.25, 0.1562, 0.25, 0.1562, 0.1875, 0.1875, 0.625, 0.1875, 0.6875, 0.1562, 0.6875, 0.1563, 0.625, 0.1875, 0.125, 0.1875, 0.1875, 0.1562, 0.1875, 0.1562, 0.125, 0.1875, 0.5625, 0.1875, 0.625, 0.1563, 0.625, 0.1562, 0.5625, 0.1875, 0.0625, 0.1875, 0.125, 0.1562, 0.125, 0.1563, 0.0625, 0.1562, 0.25, 0.1562, 0.3125, 0.125, 0.3125, 0.125, 0.25, 0.1562, 0.6875, 0.1562, 0.75, 0.125, 0.75, 0.125, 0.6875, 0.1562, 0.1875, 0.1562, 0.25, 0.125, 0.25, 0.125, 0.1875, 0.1563, 0.625, 0.1562, 0.6875, 0.125, 0.6875, 0.125, 0.625, 0.1562, 0.125, 0.1562, 0.1875, 0.125, 0.1875, 0.125, 0.125, 0.1562, 0.5625, 0.1563, 0.625, 0.125, 0.625, 0.125, 0.5625, 0.1563, 0.0625, 0.1562, 0.125, 0.125, 0.125, 0.125, 0.0625, 0.1562, 0.5, 0.1562, 0.5625, 0.125, 0.5625, 0.125, 0.5, 0.1563, 0.9375, 0.1406, 1.0, 0.125, 0.9375, 0.1406, 0.0, 0.1563, 0.0625, 0.125, 0.0625, 0.1562, 0.4375, 0.1562, 0.5, 0.125, 0.5, 0.125, 0.4375, 0.1562, 0.875, 0.1563, 0.9375, 0.125, 0.9375, 0.125, 0.875, 0.1563, 0.375, 0.1562, 0.4375, 0.125, 0.4375, 0.125, 0.375, 0.1562, 0.8125, 0.1562, 0.875, 0.125, 0.875, 0.125, 0.8125, 0.1562, 0.3125, 0.1563, 0.375, 0.125, 0.375, 0.125, 0.3125, 0.1562, 0.75, 0.1562, 0.8125, 0.125, 0.8125, 0.125, 0.75, 0.125, 0.9375, 0.1094, 1.0, 0.09375, 0.9375, 0.1094, 0.0, 0.125, 0.0625, 0.09375, 0.0625, 0.125, 0.4375, 0.125, 0.5, 0.09375, 0.5, 0.09375, 0.4375, 0.125, 0.875, 0.125, 0.9375, 0.09375, 0.9375, 0.09375, 0.875, 0.125, 0.375, 0.125, 0.4375, 0.09375, 0.4375, 0.09375, 0.375, 0.125, 0.8125, 0.125, 0.875, 0.09375, 0.875, 0.09375, 0.8125, 0.125, 0.3125, 0.125, 0.375, 0.09375, 0.375, 0.09375, 0.3125, 0.125, 0.75, 0.125, 0.8125, 0.09375, 0.8125, 0.09375, 0.75, 0.125, 0.25, 0.125, 0.3125, 0.09375, 0.3125, 0.09375, 0.25, 0.125, 0.6875, 0.125, 0.75, 0.09375, 0.75, 0.09375, 0.6875, 0.125, 0.1875, 0.125, 0.25, 0.09375, 0.25, 0.09375, 0.1875, 0.125, 0.625, 0.125, 0.6875, 0.09375, 0.6875, 0.09375, 0.625, 0.125, 0.125, 0.125, 0.1875, 0.09375, 0.1875, 0.09375, 0.125, 0.125, 0.5625, 0.125, 0.625, 0.09375, 0.625, 0.09375, 0.5625, 0.125, 0.0625, 0.125, 0.125, 0.09375, 0.125, 0.09375, 0.0625, 0.125, 0.5, 0.125, 0.5625, 0.09375, 0.5625, 0.09375, 0.5, 0.09375, 0.6875, 0.09375, 0.75, 0.0625, 0.75, 0.0625, 0.6875, 0.09375, 0.1875, 0.09375, 0.25, 0.0625, 0.25, 0.0625, 0.1875, 0.09375, 0.625, 0.09375, 0.6875, 0.0625, 0.6875, 0.0625, 0.625, 0.09375, 0.125, 0.09375, 0.1875, 0.0625, 0.1875, 0.0625, 0.125, 0.09375, 0.5625, 0.09375, 0.625, 0.0625, 0.625, 0.0625, 0.5625, 0.09375, 0.0625, 0.09375, 0.125, 0.0625, 0.125, 0.0625, 0.0625, 0.09375, 0.5, 0.09375, 0.5625, 0.0625, 0.5625, 0.0625, 0.5, 0.09375, 0.9375, 0.07812, 1.0, 0.0625, 0.9375, 0.07812, 0.0, 0.09375, 0.0625, 0.0625, 0.0625, 0.09375, 0.4375, 0.09375, 0.5, 0.0625, 0.5, 0.0625, 0.4375, 0.09375, 0.875, 0.09375, 0.9375, 0.0625, 0.9375, 0.0625, 0.875, 0.09375, 0.375, 0.09375, 0.4375, 0.0625, 0.4375, 0.0625, 0.375, 0.09375, 0.8125, 0.09375, 0.875, 0.0625, 0.875, 0.0625, 0.8125, 0.09375, 0.3125, 0.09375, 0.375, 0.0625, 0.375, 0.0625, 0.3125, 0.09375, 0.75, 0.09375, 0.8125, 0.0625, 0.8125, 0.0625, 0.75, 0.09375, 0.25, 0.09375, 0.3125, 0.0625, 0.3125, 0.0625, 0.25, 0.0625, 0.4375, 0.0625, 0.5, 0.03125, 0.5, 0.03125, 0.4375, 0.0625, 0.875, 0.0625, 0.9375, 0.03125, 0.9375, 0.03125, 0.875, 0.0625, 0.375, 0.0625, 0.4375, 0.03125, 0.4375, 0.03125, 0.375, 0.0625, 0.8125, 0.0625, 0.875, 0.03125, 0.875, 0.03125, 0.8125, 0.0625, 0.3125, 0.0625, 0.375, 0.03125, 0.375, 0.03125, 0.3125, 0.0625, 0.75, 0.0625, 0.8125, 0.03125, 0.8125, 0.03125, 0.75, 0.0625, 0.25, 0.0625, 0.3125, 0.03125, 0.3125, 0.03125, 0.25, 0.0625, 0.6875, 0.0625, 0.75, 0.03125, 0.75, 0.03125, 0.6875, 0.0625, 0.1875, 0.0625, 0.25, 0.03125, 0.25, 0.03125, 0.1875, 0.0625, 0.625, 0.0625, 0.6875, 0.03125, 0.6875, 0.03125, 0.625, 0.0625, 0.125, 0.0625, 0.1875, 0.03125, 0.1875, 0.03125, 0.125, 0.0625, 0.5625, 0.0625, 0.625, 0.03125, 0.625, 0.03125, 0.5625, 0.0625, 0.0625, 0.0625, 0.125, 0.03125, 0.125, 0.03125, 0.0625, 0.0625, 0.5, 0.0625, 0.5625, 0.03125, 0.5625, 0.03125, 0.5, 0.0625, 0.9375, 0.04687, 1.0, 0.03125, 0.9375, 0.04687, 0.0, 0.0625, 0.0625, 0.03125, 0.0625, 0.03125, 0.1875, 0.03125, 0.25, 0.0, 0.25, 0.0, 0.1875, 0.03125, 0.625, 0.03125, 0.6875, 0.0, 0.6875, 0.0, 0.625, 0.03125, 0.125, 0.03125, 0.1875, 0.0, 0.1875, 0.0, 0.125, 0.03125, 0.5625, 0.03125, 0.625, 0.0, 0.625, 0.0, 0.5625, 0.03125, 0.0625, 0.03125, 0.125, 0.0, 0.125, 0.0, 0.0625, 0.03125, 0.5, 0.03125, 0.5625, 0.0, 0.5625, 0.0, 0.5, 0.03125, 0.9375, 0.01562, 1.0, 0.0, 0.9375, 0.01562, 0.0, 0.03125, 0.0625, 0.0, 0.0625, 0.03125, 0.4375, 0.03125, 0.5, 0.0, 0.5, 0.0, 0.4375, 0.03125, 0.875, 0.03125, 0.9375, 0.0, 0.9375, 0.0, 0.875, 0.03125, 0.375, 0.03125, 0.4375, 0.0, 0.4375, 0.0, 0.375, 0.03125, 0.8125, 0.03125, 0.875, 0.0, 0.875, 0.0, 0.8125, 0.03125, 0.3125, 0.03125, 0.375, 0.0, 0.375, 0.0, 0.3125, 0.03125, 0.75, 0.03125, 0.8125, 0.0, 0.8125, 0.0, 0.75, 0.03125, 0.25, 0.03125, 0.3125, 0.0, 0.3125, 0.0, 0.25, 0.03125, 0.6875, 0.03125, 0.75, 0.0, 0.75, 0.0, 0.6875, 1.0, 0.375, 1.0, 0.4375, 0.9687, 0.4375, 0.9688, 0.375, 1.0, 0.8125, 1.0, 0.875, 0.9687, 0.875, 0.9687, 0.8125, 1.0, 0.3125, 1.0, 0.375, 0.9688, 0.375, 0.9687, 0.3125, 1.0, 0.75, 1.0, 0.8125, 0.9687, 0.8125, 0.9688, 0.75, 1.0, 0.25, 1.0, 0.3125, 0.9687, 0.3125, 0.9688, 0.25, 1.0, 0.6875, 1.0, 0.75, 0.9688, 0.75, 0.9687, 0.6875, 1.0, 0.1875, 1.0, 0.25, 0.9688, 0.25, 0.9687, 0.1875, 1.0, 0.625, 1.0, 0.6875, 0.9687, 0.6875, 0.9688, 0.625, 1.0, 0.125, 1.0, 0.1875, 0.9687, 0.1875, 0.9687, 0.125, 1.0, 0.5625, 1.0, 0.625, 0.9688, 0.625, 0.9687, 0.5625, 1.0, 0.0625, 1.0, 0.125, 0.9687, 0.125, 0.9688, 0.0625, 1.0, 0.5, 1.0, 0.5625, 0.9687, 0.5625, 0.9687, 0.5, 1.0, 0.9375, 0.9844, 1.0, 0.9688, 0.9375, 0.9844, 0.0, 1.0, 0.0625, 0.9688, 0.0625, 1.0, 0.4375, 1.0, 0.5, 0.9687, 0.5, 0.9687, 0.4375, 1.0, 0.875, 1.0, 0.9375, 0.9688, 0.9375, 0.9687, 0.875, 0.9687, 0.125, 0.9687, 0.1875, 0.9375, 0.1875, 0.9375, 0.125, 0.9687, 0.5625, 0.9688, 0.625, 0.9375, 0.625, 0.9375, 0.5625, 0.9688, 0.0625, 0.9687, 0.125, 0.9375, 0.125, 0.9375, 0.0625, 0.9687, 0.5, 0.9687, 0.5625, 0.9375, 0.5625, 0.9375, 0.5, 0.9688, 0.9375, 0.9531, 1.0, 0.9375, 0.9375, 0.9531, 0.0, 0.9688, 0.0625, 0.9375, 0.0625, 0.9687, 0.4375, 0.9687, 0.5, 0.9375, 0.5, 0.9375, 0.4375, 0.9687, 0.875, 0.9688, 0.9375, 0.9375, 0.9375, 0.9375, 0.875, 0.9688, 0.375, 0.9687, 0.4375, 0.9375, 0.4375, 0.9375, 0.375, 0.9687, 0.8125, 0.9687, 0.875, 0.9375, 0.875, 0.9375, 0.8125, 0.9687, 0.3125, 0.9688, 0.375, 0.9375, 0.375, 0.9375, 0.3125, 0.9688, 0.75, 0.9687, 0.8125, 0.9375, 0.8125, 0.9375, 0.75, 0.9688, 0.25, 0.9687, 0.3125, 0.9375, 0.3125, 0.9375, 0.25, 0.9687, 0.6875, 0.9688, 0.75, 0.9375, 0.75, 0.9375, 0.6875, 0.9687, 0.1875, 0.9688, 0.25, 0.9375, 0.25, 0.9375, 0.1875, 0.9688, 0.625, 0.9687, 0.6875, 0.9375, 0.6875, 0.9375, 0.625, 0.9375, 0.8125, 0.9375, 0.875, 0.9062, 0.875, 0.9062, 0.8125, 0.9375, 0.3125, 0.9375, 0.375, 0.9062, 0.375, 0.9062, 0.3125, 0.9375, 0.75, 0.9375, 0.8125, 0.9062, 0.8125, 0.9062, 0.75, 0.9375, 0.25, 0.9375, 0.3125, 0.9062, 0.3125, 0.9062, 0.25, 0.9375, 0.6875, 0.9375, 0.75, 0.9062, 0.75, 0.9062, 0.6875, 0.9375, 0.1875, 0.9375, 0.25, 0.9062, 0.25, 0.9062, 0.1875, 0.9375, 0.625, 0.9375, 0.6875, 0.9062, 0.6875, 0.9062, 0.625, 0.9375, 0.125, 0.9375, 0.1875, 0.9062, 0.1875, 0.9062, 0.125, 0.9375, 0.5625, 0.9375, 0.625, 0.9062, 0.625, 0.9062, 0.5625, 0.9375, 0.0625, 0.9375, 0.125, 0.9062, 0.125, 0.9062, 0.0625, 0.9375, 0.5, 0.9375, 0.5625, 0.9062, 0.5625, 0.9062, 0.5, 0.9375, 0.9375, 0.9219, 1.0, 0.9062, 0.9375, 0.9219, 0.0, 0.9375, 0.0625, 0.9062, 0.0625, 0.9375, 0.4375, 0.9375, 0.5, 0.9062, 0.5, 0.9062, 0.4375, 0.9375, 0.875, 0.9375, 0.9375, 0.9062, 0.9375, 0.9062, 0.875, 0.9375, 0.375, 0.9375, 0.4375, 0.9062, 0.4375, 0.9062, 0.375, 0.9062, 0.5625, 0.9062, 0.625, 0.875, 0.625, 0.875, 0.5625, 0.9062, 0.0625, 0.9062, 0.125, 0.875, 0.125, 0.875, 0.0625, 0.9062, 0.5, 0.9062, 0.5625, 0.875, 0.5625, 0.875, 0.5, 0.9062, 0.9375, 0.8906, 1.0, 0.875, 0.9375, 0.8906, 0.0, 0.9062, 0.0625, 0.875, 0.0625, 0.9062, 0.4375, 0.9062, 0.5, 0.875, 0.5, 0.875, 0.4375, 0.9062, 0.875, 0.9062, 0.9375, 0.875, 0.9375, 0.875, 0.875, 0.9062, 0.375, 0.9062, 0.4375, 0.875, 0.4375, 0.875, 0.375, 0.9062, 0.8125, 0.9062, 0.875, 0.875, 0.875, 0.875, 0.8125, 0.9062, 0.3125, 0.9062, 0.375, 0.875, 0.375, 0.875, 0.3125, 0.9062, 0.75, 0.9062, 0.8125, 0.875, 0.8125, 0.875, 0.75, 0.9062, 0.25, 0.9062, 0.3125, 0.875, 0.3125, 0.875, 0.25, 0.9062, 0.6875, 0.9062, 0.75, 0.875, 0.75, 0.875, 0.6875, 0.9062, 0.1875, 0.9062, 0.25, 0.875, 0.25, 0.875, 0.1875, 0.9062, 0.625, 0.9062, 0.6875, 0.875, 0.6875, 0.875, 0.625, 0.9062, 0.125, 0.9062, 0.1875, 0.875, 0.1875, 0.875, 0.125, 0.875, 0.3125, 0.875, 0.375, 0.8438, 0.375, 0.8437, 0.3125, 0.875, 0.75, 0.875, 0.8125, 0.8437, 0.8125, 0.8438, 0.75, 0.875, 0.25, 0.875, 0.3125, 0.8437, 0.3125, 0.8438, 0.25, 0.875, 0.6875, 0.875, 0.75, 0.8438, 0.75, 0.8437, 0.6875, 0.875, 0.1875, 0.875, 0.25, 0.8438, 0.25, 0.8437, 0.1875, 0.875, 0.625, 0.875, 0.6875, 0.8437, 0.6875, 0.8438, 0.625, 0.875, 0.125, 0.875, 0.1875, 0.8437, 0.1875, 0.8438, 0.125, 0.875, 0.5625, 0.875, 0.625, 0.8438, 0.625, 0.8437, 0.5625, 0.875, 0.0625, 0.875, 0.125, 0.8438, 0.125, 0.8438, 0.0625, 0.875, 0.5, 0.875, 0.5625, 0.8437, 0.5625, 0.8437, 0.5, 0.875, 0.9375, 0.8594, 1.0, 0.8438, 0.9375, 0.8594, 0.0, 0.875, 0.0625, 0.8438, 0.0625, 0.875, 0.4375, 0.875, 0.5, 0.8437, 0.5, 0.8437, 0.4375, 0.875, 0.875, 0.875, 0.9375, 0.8438, 0.9375, 0.8438, 0.875, 0.875, 0.375, 0.875, 0.4375, 0.8437, 0.4375, 0.8438, 0.375, 0.875, 0.8125, 0.875, 0.875, 0.8438, 0.875, 0.8437, 0.8125, 0.8438, 0.0625, 0.8438, 0.125, 0.8125, 0.125, 0.8125, 0.0625, 0.8437, 0.5, 0.8437, 0.5625, 0.8125, 0.5625, 0.8125, 0.5, 0.8438, 0.9375, 0.8281, 1.0, 0.8125, 0.9375, 0.8281, 0.0, 0.8438, 0.0625, 0.8125, 0.0625, 0.8437, 0.4375, 0.8437, 0.5, 0.8125, 0.5, 0.8125, 0.4375, 0.8438, 0.875, 0.8438, 0.9375, 0.8125, 0.9375, 0.8125, 0.875, 0.8438, 0.375, 0.8437, 0.4375, 0.8125, 0.4375, 0.8125, 0.375, 0.8437, 0.8125, 0.8438, 0.875, 0.8125, 0.875, 0.8125, 0.8125, 0.8437, 0.3125, 0.8438, 0.375, 0.8125, 0.375, 0.8125, 0.3125, 0.8438, 0.75, 0.8437, 0.8125, 0.8125, 0.8125, 0.8125, 0.75, 0.8438, 0.25, 0.8437, 0.3125, 0.8125, 0.3125, 0.8125, 0.25, 0.8437, 0.6875, 0.8438, 0.75, 0.8125, 0.75, 0.8125, 0.6875, 0.8437, 0.1875, 0.8438, 0.25, 0.8125, 0.25, 0.8125, 0.1875, 0.8438, 0.625, 0.8437, 0.6875, 0.8125, 0.6875, 0.8125, 0.625, 0.8438, 0.125, 0.8437, 0.1875, 0.8125, 0.1875, 0.8125, 0.125, 0.8437, 0.5625, 0.8438, 0.625, 0.8125, 0.625, 0.8125, 0.5625, 0.8125, 0.75, 0.8125, 0.8125, 0.7812, 0.8125, 0.7812, 0.75, 0.8125, 0.25, 0.8125, 0.3125, 0.7812, 0.3125, 0.7812, 0.25, 0.8125, 0.6875, 0.8125, 0.75, 0.7812, 0.75, 0.7812, 0.6875, 0.8125, 0.1875, 0.8125, 0.25, 0.7812, 0.25, 0.7812, 0.1875, 0.8125, 0.625, 0.8125, 0.6875, 0.7812, 0.6875, 0.7812, 0.625, 0.8125, 0.125, 0.8125, 0.1875, 0.7812, 0.1875, 0.7812, 0.125, 0.8125, 0.5625, 0.8125, 0.625, 0.7812, 0.625, 0.7812, 0.5625, 0.8125, 0.0625, 0.8125, 0.125, 0.7812, 0.125, 0.7812, 0.0625, 0.8125, 0.5, 0.8125, 0.5625, 0.7812, 0.5625, 0.7812, 0.5, 0.8125, 0.9375, 0.7969, 1.0, 0.7812, 0.9375, 0.7969, 0.0, 0.8125, 0.0625, 0.7812, 0.0625, 0.8125, 0.4375, 0.8125, 0.5, 0.7812, 0.5, 0.7812, 0.4375, 0.8125, 0.875, 0.8125, 0.9375, 0.7812, 0.9375, 0.7812, 0.875, 0.8125, 0.375, 0.8125, 0.4375, 0.7812, 0.4375, 0.7812, 0.375, 0.8125, 0.8125, 0.8125, 0.875, 0.7812, 0.875, 0.7812, 0.8125, 0.8125, 0.3125, 0.8125, 0.375, 0.7812, 0.375, 0.7812, 0.3125, 0.7812, 0.5, 0.7812, 0.5625, 0.75, 0.5625, 0.75, 0.5, 0.7812, 0.9375, 0.7656, 1.0, 0.75, 0.9375, 0.7656, 0.0, 0.7812, 0.0625, 0.75, 0.0625, 0.7812, 0.4375, 0.7812, 0.5, 0.75, 0.5, 0.75, 0.4375, 0.7812, 0.875, 0.7812, 0.9375, 0.75, 0.9375, 0.75, 0.875, 0.7812, 0.375, 0.7812, 0.4375, 0.75, 0.4375, 0.75, 0.375, 0.7812, 0.8125, 0.7812, 0.875, 0.75, 0.875, 0.75, 0.8125, 0.7812, 0.3125, 0.7812, 0.375, 0.75, 0.375, 0.75, 0.3125, 0.7812, 0.75, 0.7812, 0.8125, 0.75, 0.8125, 0.75, 0.75, 0.7812, 0.25, 0.7812, 0.3125, 0.75, 0.3125, 0.75, 0.25, 0.7812, 0.6875, 0.7812, 0.75, 0.75, 0.75, 0.75, 0.6875, 0.7812, 0.1875, 0.7812, 0.25, 0.75, 0.25, 0.75, 0.1875, 0.7812, 0.625, 0.7812, 0.6875, 0.75, 0.6875, 0.75, 0.625, 0.7812, 0.125, 0.7812, 0.1875, 0.75, 0.1875, 0.75, 0.125, 0.7812, 0.5625, 0.7812, 0.625, 0.75, 0.625, 0.75, 0.5625, 0.7812, 0.0625, 0.7812, 0.125, 0.75, 0.125, 0.75, 0.0625, 0.3438, 0.25, 0.3438, 0.3096, 0.3431, 0.3125, 0.3125, 0.3125, 0.3125, 0.25, 0.375, 0.1875, 0.375, 0.2259, 0.363, 0.25, 0.3438, 0.25, 0.3438, 0.1875, 0.4062, 0.125, 0.4063, 0.1861, 0.4048, 0.1875, 0.375, 0.1875, 0.375, 0.125, 0.4375, 0.125, 0.4375, 0.1662, 0.4063, 0.1861, 0.4062, 0.125, 0.4688, 0.125, 0.4688, 0.1557, 0.4375, 0.1662, 0.4375, 0.125, 0.5, 0.125, 0.5, 0.1525, 0.4688, 0.1557, 0.4688, 0.125, 0.5312, 0.125, 0.5312, 0.1557, 0.5, 0.1525, 0.5, 0.125, 0.5625, 0.125, 0.5625, 0.1662, 0.5312, 0.1557, 0.5312, 0.125, 0.625, 0.125, 0.625, 0.1875, 0.5952, 0.1875, 0.5938, 0.1861, 0.5938, 0.125, 0.5938, 0.125, 0.5938, 0.1861, 0.5625, 0.1662, 0.5625, 0.125, 0.625, 0.8125, 0.625, 0.875, 0.5938, 0.875, 0.5938, 0.8139, 0.5952, 0.8125, 0.6562, 0.1875, 0.6562, 0.25, 0.637, 0.25, 0.625, 0.2259, 0.625, 0.1875, 0.625, 0.1875, 0.625, 0.2259, 0.5952, 0.1875, 0.6562, 0.75, 0.6562, 0.8125, 0.625, 0.8125, 0.625, 0.7741, 0.637, 0.75, 0.6875, 0.4375, 0.6875, 0.5, 0.6738, 0.5, 0.6721, 0.4375, 0.6875, 0.5, 0.6875, 0.5625, 0.6721, 0.5625, 0.6738, 0.5, 0.6875, 0.5625, 0.6875, 0.625, 0.6669, 0.625, 0.6721, 0.5625, 0.6875, 0.625, 0.6875, 0.6875, 0.6569, 0.6875, 0.6669, 0.625, 0.6875, 0.375, 0.6875, 0.4375, 0.6721, 0.4375, 0.6669, 0.375, 0.6875, 0.3125, 0.6875, 0.375, 0.6669, 0.375, 0.6569, 0.3125, 0.6875, 0.25, 0.6875, 0.3125, 0.6569, 0.3125, 0.6562, 0.3096, 0.6562, 0.25, 0.6562, 0.25, 0.6562, 0.3096, 0.637, 0.25, 0.6875, 0.6875, 0.6875, 0.75, 0.6562, 0.75, 0.6562, 0.6904, 0.6569, 0.6875])
me_sphere.update()
me_cylinder = bpy.data.meshes.new('Cylinder')
me_cylinder.from_pydata([(3.243, 1.141, 1.141), (1.874, 1.141, 1.141), (3.243, 1.119, 1.364), (1.874, 1.119, 1.364), (3.243, 1.054, 1.578), (1.874, 1.054, 1.578), (3.243, 0.9487, 1.775), (1.874, 0.9487, 1.775), (3.243, 0.8068, 1.948), (1.874, 0.8068, 1.948), (3.243, 0.6339, 2.09), (1.874, 0.6339, 2.09), (3.243, 0.4366, 2.195), (1.874, 0.4366, 2.195), (3.243, 0.2226, 2.26), (1.874, 0.2226, 2.26), (3.243, 0.0, 2.282), (1.874, 0.0, 2.282), (3.243, -0.2226, 2.26), (1.874, -0.2226, 2.26), (3.243, -0.4366, 2.195), (1.874, -0.4366, 2.195), (3.243, -0.6339, 2.09), (1.874, -0.6339, 2.09), (3.243, -0.8068, 1.948), (1.874, -0.8068, 1.948), (3.243, -0.9487, 1.775), (1.874, -0.9487, 1.775), (3.243, -1.054, 1.578), (1.874, -1.054, 1.578), (3.243, -1.119, 1.364), (1.874, -1.119, 1.364), (3.243, -1.141, 1.141), (1.874, -1.141, 1.141), (3.243, -1.119, 0.9184), (1.874, -1.119, 0.9184), (3.243, -1.054, 0.7044), (1.874, -1.054, 0.7044), (3.243, -0.9487, 0.5071), (1.874, -0.9487, 0.5071), (3.243, -0.8068, 0.3342), (1.874, -0.8068, 0.3342), (3.243, -0.6339, 0.1923), (1.874, -0.6339, 0.1923), (3.243, -0.4366, 0.08685), (1.874, -0.4366, 0.08685), (3.243, -0.2226, 0.02192), (1.874, -0.2226, 0.02192), (3.243, 0.0, 0.0), (1.874, 0.0, 0.0), (3.243, 0.2226, 0.02192), (1.874, 0.2226, 0.02192), (3.243, 0.4366, 0.08685), (1.874, 0.4366, 0.08685), (3.243, 0.6339, 0.1923), (1.874, 0.6339, 0.1923), (3.243, 0.8068, 0.3342), (1.874, 0.8068, 0.3342), (3.243, 0.9487, 0.5071), (1.874, 0.9487, 0.5071), (3.243, 1.054, 0.7044), (1.874, 1.054, 0.7044), (3.243, 1.119, 0.9184), (1.874, 1.119, 0.9184)], [], [(0, 1, 3, 2), (2, 3, 5, 4), (4, 5, 7, 6), (6, 7, 9, 8), (8, 9, 11, 10), (10, 11, 13, 12), (12, 13, 15, 14), (14, 15, 17, 16), (16, 17, 19, 18), (18, 19, 21, 20), (20, 21, 23, 22), (22, 23, 25, 24), (24, 25, 27, 26), (26, 27, 29, 28), (28, 29, 31, 30), (30, 31, 33, 32), (32, 33, 35, 34), (34, 35, 37, 36), (36, 37, 39, 38), (38, 39, 41, 40), (40, 41, 43, 42), (42, 43, 45, 44), (44, 45, 47, 46), (46, 47, 49, 48), (48, 49, 51, 50), (50, 51, 53, 52), (52, 53, 55, 54), (54, 55, 57, 56), (56, 57, 59, 58), (58, 59, 61, 60), (3, 1, 63, 61, 59, 57, 55, 53, 51, 49, 47, 45, 43, 41, 39, 37, 35, 33, 31, 29, 27, 25, 23, 21, 19, 17, 15, 13, 11, 9, 7, 5), (60, 61, 63, 62), (62, 63, 1, 0), (0, 2, 4, 6, 8, 10, 12, 14, 16, 18, 20, 22, 24, 26, 28, 30, 32, 34, 36, 38, 40, 42, 44, 46, 48, 50, 52, 54, 56, 58, 60, 62)])
_uv = me_cylinder.uv_layers.new(name='UVMap')
_uv.uv.foreach_set('vector', [1.0, 0.5, 1.0, 1.0, 0.9688, 1.0, 0.9688, 0.5, 0.9688, 0.5, 0.9688, 1.0, 0.9375, 1.0, 0.9375, 0.5, 0.9375, 0.5, 0.9375, 1.0, 0.9062, 1.0, 0.9062, 0.5, 0.9062, 0.5, 0.9062, 1.0, 0.875, 1.0, 0.875, 0.5, 0.875, 0.5, 0.875, 1.0, 0.8438, 1.0, 0.8438, 0.5, 0.8438, 0.5, 0.8438, 1.0, 0.8125, 1.0, 0.8125, 0.5, 0.8125, 0.5, 0.8125, 1.0, 0.7812, 1.0, 0.7812, 0.5, 0.7812, 0.5, 0.7812, 1.0, 0.75, 1.0, 0.75, 0.5, 0.75, 0.5, 0.75, 1.0, 0.7188, 1.0, 0.7188, 0.5, 0.7188, 0.5, 0.7188, 1.0, 0.6875, 1.0, 0.6875, 0.5, 0.6875, 0.5, 0.6875, 1.0, 0.6562, 1.0, 0.6562, 0.5, 0.6562, 0.5, 0.6562, 1.0, 0.625, 1.0, 0.625, 0.5, 0.625, 0.5, 0.625, 1.0, 0.5938, 1.0, 0.5938, 0.5, 0.5938, 0.5, 0.5938, 1.0, 0.5625, 1.0, 0.5625, 0.5, 0.5625, 0.5, 0.5625, 1.0, 0.5312, 1.0, 0.5312, 0.5, 0.5312, 0.5, 0.5312, 1.0, 0.5, 1.0, 0.5, 0.5, 0.5, 0.5, 0.5, 1.0, 0.4688, 1.0, 0.4688, 0.5, 0.4688, 0.5, 0.4688, 1.0, 0.4375, 1.0, 0.4375, 0.5, 0.4375, 0.5, 0.4375, 1.0, 0.4062, 1.0, 0.4062, 0.5, 0.4062, 0.5, 0.4062, 1.0, 0.375, 1.0, 0.375, 0.5, 0.375, 0.5, 0.375, 1.0, 0.3438, 1.0, 0.3438, 0.5, 0.3438, 0.5, 0.3438, 1.0, 0.3125, 1.0, 0.3125, 0.5, 0.3125, 0.5, 0.3125, 1.0, 0.2812, 1.0, 0.2812, 0.5, 0.2812, 0.5, 0.2812, 1.0, 0.25, 1.0, 0.25, 0.5, 0.25, 0.5, 0.25, 1.0, 0.2188, 1.0, 0.2188, 0.5, 0.2188, 0.5, 0.2188, 1.0, 0.1875, 1.0, 0.1875, 0.5, 0.1875, 0.5, 0.1875, 1.0, 0.1562, 1.0, 0.1562, 0.5, 0.1562, 0.5, 0.1562, 1.0, 0.125, 1.0, 0.125, 0.5, 0.125, 0.5, 0.125, 1.0, 0.09375, 1.0, 0.09375, 0.5, 0.09375, 0.5, 0.09375, 1.0, 0.0625, 1.0, 0.0625, 0.5, 0.2968, 0.4854, 0.25, 0.49, 0.2032, 0.4854, 0.1582, 0.4717, 0.1167, 0.4496, 0.08029, 0.4197, 0.05045, 0.3833, 0.02827, 0.3418, 0.01461, 0.2968, 0.01, 0.25, 0.01461, 0.2032, 0.02827, 0.1582, 0.05045, 0.1167, 0.08029, 0.08029, 0.1167, 0.05045, 0.1582, 0.02827, 0.2032, 0.01461, 0.25, 0.01, 0.2968, 0.01461, 0.3418, 0.02827, 0.3833, 0.05045, 0.4197, 0.08029, 0.4496, 0.1167, 0.4717, 0.1582, 0.4854, 0.2032, 0.49, 0.25, 0.4854, 0.2968, 0.4717, 0.3418, 0.4496, 0.3833, 0.4197, 0.4197, 0.3833, 0.4496, 0.3418, 0.4717, 0.0625, 0.5, 0.0625, 1.0, 0.03125, 1.0, 0.03125, 0.5, 0.03125, 0.5, 0.03125, 1.0, 0.0, 1.0, 0.0, 0.5, 0.75, 0.49, 0.7968, 0.4854, 0.8418, 0.4717, 0.8833, 0.4496, 0.9197, 0.4197, 0.9496, 0.3833, 0.9717, 0.3418, 0.9854, 0.2968, 0.99, 0.25, 0.9854, 0.2032, 0.9717, 0.1582, 0.9496, 0.1167, 0.9197, 0.08029, 0.8833, 0.05045, 0.8418, 0.02827, 0.7968, 0.01461, 0.75, 0.01, 0.7032, 0.01461, 0.6582, 0.02827, 0.6167, 0.05045, 0.5803, 0.08029, 0.5504, 0.1167, 0.5283, 0.1582, 0.5146, 0.2032, 0.51, 0.25, 0.5146, 0.2968, 0.5283, 0.3418, 0.5504, 0.3833, 0.5803, 0.4197, 0.6167, 0.4496, 0.6582, 0.4717, 0.7032, 0.4854])
me_cylinder.update()

# ---- objects
ob_empty = bpy.data.objects.new('Empty', None)
ob_hull = bpy.data.objects.new('Hull', me_sphere)
ob_engine = bpy.data.objects.new('Engine', me_cylinder)
ob_point = bpy.data.objects.new('Point', light_point)
ob_point_001 = bpy.data.objects.new('Point.001', light_point_001)
ob_camera = bpy.data.objects.new('Camera', cam_camera_001)
ob_camera_001 = bpy.data.objects.new('Camera.001', cam_camera_002)

# ---- transforms, parenting, visibility, modifiers, constraints
ob_empty.location = (0.0, 0.0, 0.0)
ob_empty.rotation_euler = (2.094, 0.0, 0.0)
ob_hull.location = (0.0, 0.0, 0.0)
ob_engine.location = (0.0, 0.0, 0.0)
_m = ob_engine.modifiers.new('Array', 'ARRAY')
_m.count = 3
_m.use_relative_offset = False
_m.use_object_offset = True
_m.offset_object = ob_empty
ob_point.location = (-20.0, -20.0, 20.0)
ob_point_001.location = (20.0, -20.0, 20.0)
ob_camera.location = (-0.421, 0.0, 20.0)
ob_camera_001.location = (-0.421, -20.0, 0.0)
ob_camera_001.rotation_euler = (1.571, 0.0, 0.0)

# ---- collection membership
col_collection.objects.link(ob_empty)
col_collection.objects.link(ob_hull)
col_collection.objects.link(ob_engine)
col_collection.objects.link(ob_point)
col_collection.objects.link(ob_point_001)
col_collection.objects.link(ob_camera)
col_collection.objects.link(ob_camera_001)

# ---- scene / render settings (as saved in the file)
scene.camera = ob_camera_001
scene.frame_start = 1; scene.frame_end = 250; scene.frame_set(1)
scene.render.engine = 'BLENDER_EEVEE_NEXT'
scene.render.resolution_x = 600
scene.render.resolution_y = 600
scene.render.film_transparent = True
bpy.context.view_layer.update()

